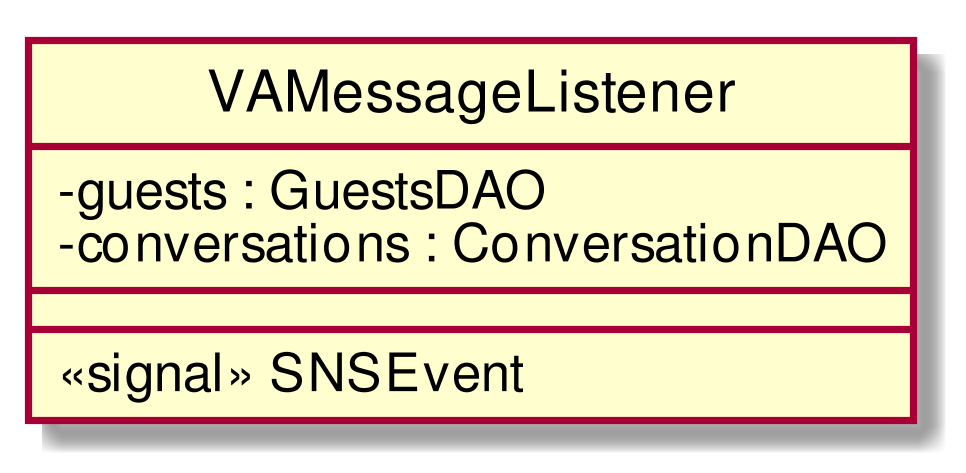

The diagram above was rendered by PlantUML. Its source (embedded in the PNG):
@startuml
scale 1000*1000
skinparam classAttributeIconSize 0
class VAMessageListener{
- guests : GuestsDAO
- conversations : ConversationDAO
__
__
<<signal>> SNSEvent
}
hide circle
@enduml